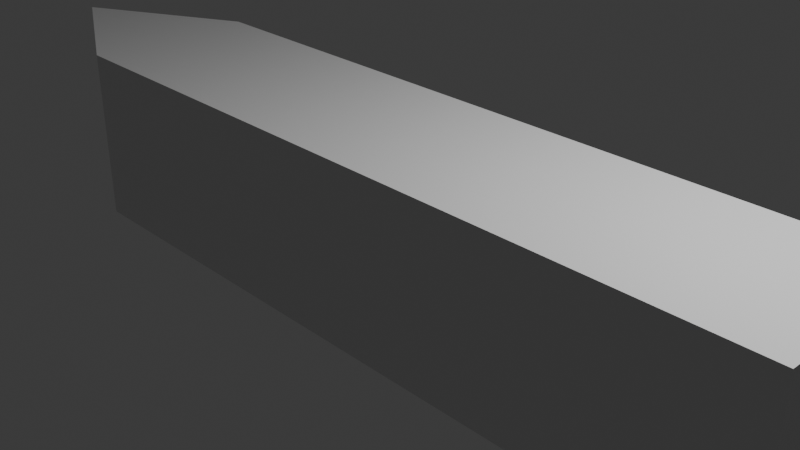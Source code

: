 # Source: ship.blend  (saved by Blender 4.1.23; exported with 4.5.12 LTS)
import bpy
from mathutils import Matrix  # noqa: F401  (used for matrix-valued properties, if any)

bpy.ops.wm.read_factory_settings(use_empty=True)
scene = bpy.context.scene
scene.name = 'Scene'

# ---- collections
col_collection = bpy.data.collections.new('Collection'); scene.collection.children.link(col_collection)

# ---- materials (node trees are filled in below, after node groups)
mat_material = bpy.data.materials.new('Material')
mat_material.alpha_threshold = 0.0
mat_material.use_transparent_shadow = False
mat_material.roughness = 0.5
mat_material.line_color = (0.0, 0.0, 0.0, 1.0)

# ---- material node trees
mat_material.use_nodes = True; mat_material.node_tree.nodes.clear()
_N = mat_material.node_tree.nodes; _L = mat_material.node_tree.links
n0 = _N.new('ShaderNodeOutputMaterial'); n0.name = 'Material Output'; n0.location = (300, 300)
n1 = _N.new('ShaderNodeBsdfPrincipled'); n1.name = 'Principled BSDF'; n1.location = (10, 300)
n1.inputs[3].default_value = 1.45
_L.new(n1.outputs[0], n0.inputs[0])
n0.is_active_output = True

# ---- world
world_world = bpy.data.worlds.new('World'); scene.world = world_world
world_world.use_nodes = True; world_world.node_tree.nodes.clear()
_N = world_world.node_tree.nodes; _L = world_world.node_tree.links
n0 = _N.new('ShaderNodeOutputWorld'); n0.name = 'World Output'; n0.location = (300, 300)
n1 = _N.new('ShaderNodeBackground'); n1.name = 'Background'; n1.location = (10, 300)
n1.inputs[0].default_value = (0.05088, 0.05088, 0.05088, 1.0)
_L.new(n1.outputs[0], n0.inputs[0])
n0.is_active_output = True
world_world.color = (0.05088, 0.05088, 0.05088)
world_world.use_sun_shadow = False
world_world.sun_shadow_jitter_overblur = 0.0

# ---- cameras
cam_camera = bpy.data.cameras.new('Camera')
cam_camera.clip_end = 100.0
cam_camera.ortho_scale = 7.314

# ---- lights
light_light = bpy.data.lights.new('Light', 'POINT')
light_light.transmission_factor = 0.0
light_light.energy = 1000.0
light_light.shadow_soft_size = 0.1
light_light.shadow_maximum_resolution = 0.006
light_light.use_absolute_resolution = True

# ---- meshes
me_cube = bpy.data.meshes.new('Cube')
me_cube.from_pydata([(4.748, 0.9996, 0.959), (4.748, 0.9996, -1.041), (4.748, -1.0, 0.959), (4.748, -1.0, -1.041), (-4.028, 1.0, 1.0), (-4.028, 1.0, -1.0), (-4.028, -1.0, 1.0), (-4.028, -1.0, -1.0), (-4.028, 0.0, -1.0), (4.748, -0.0004496, 0.959), (-5.911, 0.0, 1.0), (4.748, -0.0004495, -1.041)], [], [(9, 10, 6, 2), (3, 2, 6, 7), (8, 10, 4, 5), (8, 11, 3, 7), (11, 9, 2, 3), (5, 4, 0, 1), (1, 0, 9, 11), (5, 1, 11, 8), (7, 6, 10, 8), (0, 4, 10, 9)])
_uv = me_cube.uv_layers.new(name='UVMap')
_uv.uv.foreach_set('vector', [0.625, 0.625, 0.875, 0.625, 0.875, 0.75, 0.625, 0.75, 0.375, 0.75, 0.625, 0.75, 0.625, 1.0, 0.375, 1.0, 0.375, 0.125, 0.625, 0.125, 0.625, 0.25, 0.375, 0.25, 0.125, 0.625, 0.375, 0.625, 0.375, 0.75, 0.125, 0.75, 0.375, 0.625, 0.625, 0.625, 0.625, 0.75, 0.375, 0.75, 0.375, 0.25, 0.625, 0.25, 0.625, 0.5, 0.375, 0.5, 0.375, 0.5, 0.625, 0.5, 0.625, 0.625, 0.375, 0.625, 0.125, 0.5, 0.375, 0.5, 0.375, 0.625, 0.125, 0.625, 0.375, 0.0, 0.625, 0.0, 0.625, 0.125, 0.375, 0.125, 0.625, 0.5, 0.875, 0.5, 0.875, 0.625, 0.625, 0.625])
me_cube.materials.append(mat_material)
me_cube.use_mirror_vertex_groups = False
me_cube.update()

# ---- objects
ob_cube = bpy.data.objects.new('Cube', me_cube)
ob_light = bpy.data.objects.new('Light', light_light)
ob_camera = bpy.data.objects.new('Camera', cam_camera)

# ---- transforms, parenting, visibility, modifiers, constraints
ob_cube.location = (3.626e-18, 8.052e-34, 0.0)
ob_cube.lock_rotations_4d = False
ob_cube.empty_display_type = 'ARROWS'
ob_cube.lineart.crease_threshold = 0.0
ob_light.location = (4.076, 1.005, 5.904)
ob_light.rotation_euler = (0.6503, 0.05522, 1.866)
ob_light.lock_rotations_4d = False
ob_light.empty_display_type = 'ARROWS'
ob_light.color = (0.0, 0.0, 0.0, 0.0)
ob_light.lineart.crease_threshold = 0.0
ob_camera.location = (7.359, -6.926, 4.958)
ob_camera.rotation_euler = (1.109, 0.0, 0.8149)
ob_camera.lock_rotations_4d = False
ob_camera.empty_display_type = 'ARROWS'
ob_camera.color = (0.0, 0.0, 0.0, 0.0)
ob_camera.display_type = 'WIRE'
ob_camera.lineart.crease_threshold = 0.0

# ---- collection membership
col_collection.objects.link(ob_cube)
col_collection.objects.link(ob_light)
col_collection.objects.link(ob_camera)

# ---- scene / render settings (as saved in the file)
scene.camera = ob_camera
scene.frame_start = 1; scene.frame_end = 250; scene.frame_set(1)
scene.render.engine = 'BLENDER_EEVEE_NEXT'
scene.cycles.sampling_pattern = 'TABULATED_SOBOL'
scene.eevee.ray_tracing_options.trace_max_roughness = 0.0
bpy.context.view_layer.update()
